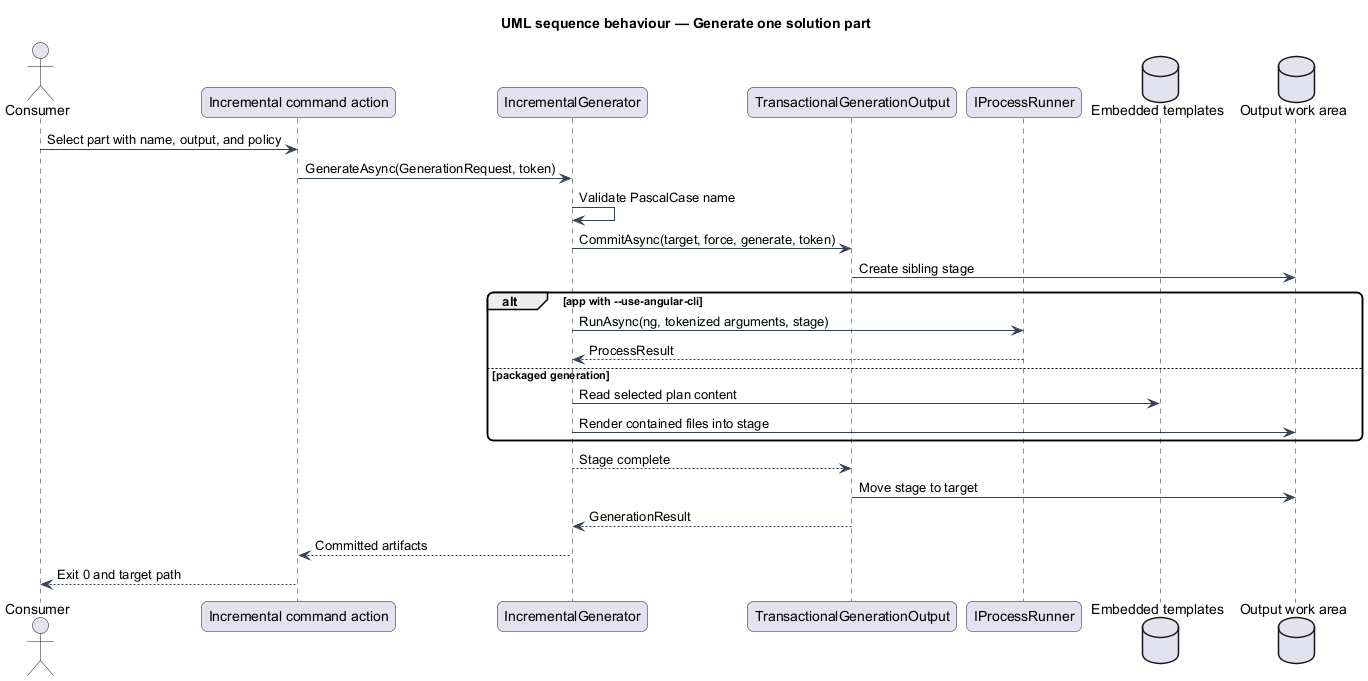

The diagram above was rendered by PlantUML. Its source (embedded in the PNG):
@startuml
title UML sequence behaviour — Generate one solution part
skinparam backgroundColor #FFFFFF
skinparam shadowing false
skinparam roundcorner 12
skinparam defaultFontName Arial
skinparam ArrowColor #344054
actor "Consumer" as actor
participant "Incremental command action" as command
participant "IncrementalGenerator" as generator
participant "TransactionalGenerationOutput" as output
participant "IProcessRunner" as process
database "Embedded templates" as templates
database "Output work area" as files
actor -> command : Select part with name, output, and policy
command -> generator : GenerateAsync(GenerationRequest, token)
generator -> generator : Validate PascalCase name
generator -> output : CommitAsync(target, force, generate, token)
output -> files : Create sibling stage
alt app with --use-angular-cli
  generator -> process : RunAsync(ng, tokenized arguments, stage)
  process --> generator : ProcessResult
else packaged generation
  generator -> templates : Read selected plan content
  generator -> files : Render contained files into stage
end
generator --> output : Stage complete
output -> files : Move stage to target
output --> generator : GenerationResult
generator --> command : Committed artifacts
command --> actor : Exit 0 and target path
@enduml